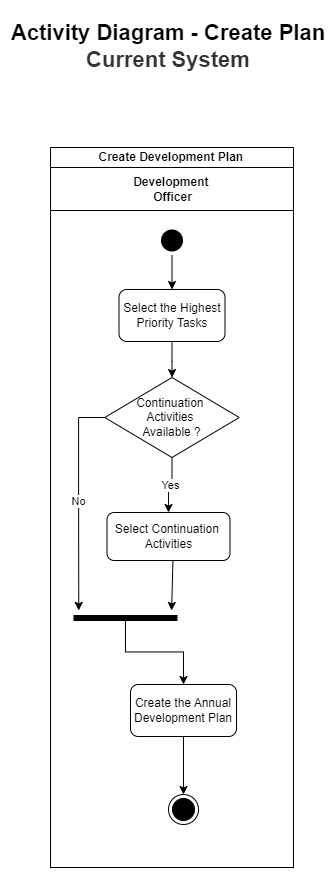

The diagram above was exported from draw.io. Its source (the exported page's mxGraphModel, read from the mxfile embedded in the PNG):
<mxGraphModel dx="2272" dy="3045" grid="0" gridSize="10" guides="0" tooltips="1" connect="1" arrows="1" fold="1" page="1" pageScale="1" pageWidth="850" pageHeight="1100" math="0" shadow="0">
  <root>
    <mxCell id="oCZNkBjScYoAk5PIi9ql-0" />
    <mxCell id="oCZNkBjScYoAk5PIi9ql-1" parent="oCZNkBjScYoAk5PIi9ql-0" />
    <mxCell id="oCZNkBjScYoAk5PIi9ql-2" value="Activity Diagram - Create Plan&lt;div style=&quot;font-size: 22px;&quot;&gt;&lt;font color=&quot;#333333&quot; style=&quot;font-size: 22px;&quot;&gt;Current System&lt;/font&gt;&lt;/div&gt;" style="text;html=1;align=center;verticalAlign=middle;whiteSpace=wrap;rounded=0;fontSize=22;labelBackgroundColor=none;fontColor=#000000;fontStyle=1" parent="oCZNkBjScYoAk5PIi9ql-1" vertex="1">
      <mxGeometry x="-749" y="-2163" width="324" height="82" as="geometry" />
    </mxCell>
    <mxCell id="oCZNkBjScYoAk5PIi9ql-3" style="edgeStyle=orthogonalEdgeStyle;rounded=0;orthogonalLoop=1;jettySize=auto;html=1;exitX=0.5;exitY=1;exitDx=0;exitDy=0;" parent="oCZNkBjScYoAk5PIi9ql-1" source="oCZNkBjScYoAk5PIi9ql-2" target="oCZNkBjScYoAk5PIi9ql-2" edge="1">
      <mxGeometry relative="1" as="geometry" />
    </mxCell>
    <mxCell id="5vNWk8oq8nF58LnvMP7b-4" value="Create Development Plan&amp;nbsp;" style="swimlane;childLayout=stackLayout;resizeParent=1;resizeParentMax=0;startSize=20;html=1;" parent="oCZNkBjScYoAk5PIi9ql-1" vertex="1">
      <mxGeometry x="-705" y="-2021" width="243" height="720" as="geometry" />
    </mxCell>
    <mxCell id="5vNWk8oq8nF58LnvMP7b-6" value="Development&amp;nbsp;&lt;div&gt;Officer&lt;/div&gt;" style="swimlane;startSize=43;html=1;" parent="5vNWk8oq8nF58LnvMP7b-4" vertex="1">
      <mxGeometry y="20" width="243" height="700" as="geometry" />
    </mxCell>
    <mxCell id="GVfu_xtyAA_I4ilyQd30-9" style="edgeStyle=orthogonalEdgeStyle;rounded=0;orthogonalLoop=1;jettySize=auto;html=1;exitX=0.5;exitY=1;exitDx=0;exitDy=0;" parent="5vNWk8oq8nF58LnvMP7b-6" source="5vNWk8oq8nF58LnvMP7b-10" target="ko7q3gx5RY684YWcFLTn-0" edge="1">
      <mxGeometry relative="1" as="geometry" />
    </mxCell>
    <mxCell id="5vNWk8oq8nF58LnvMP7b-10" value="Select the Highest Priority Tasks" style="rounded=1;whiteSpace=wrap;html=1;" parent="5vNWk8oq8nF58LnvMP7b-6" vertex="1">
      <mxGeometry x="68.5" y="122" width="106" height="52" as="geometry" />
    </mxCell>
    <mxCell id="y2WwoE-X-MpKdpyTvNx1-1" style="edgeStyle=orthogonalEdgeStyle;rounded=0;orthogonalLoop=1;jettySize=auto;html=1;exitX=0.5;exitY=1;exitDx=0;exitDy=0;entryX=0.5;entryY=0;entryDx=0;entryDy=0;" edge="1" parent="5vNWk8oq8nF58LnvMP7b-6" source="tdJDe_OYZd7vgjs-_C45-0" target="y2WwoE-X-MpKdpyTvNx1-0">
      <mxGeometry relative="1" as="geometry" />
    </mxCell>
    <mxCell id="tdJDe_OYZd7vgjs-_C45-0" value="Create the Annual Development Plan" style="rounded=1;whiteSpace=wrap;html=1;" parent="5vNWk8oq8nF58LnvMP7b-6" vertex="1">
      <mxGeometry x="80" y="517" width="106" height="52" as="geometry" />
    </mxCell>
    <mxCell id="ko7q3gx5RY684YWcFLTn-2" value="Yes" style="edgeStyle=orthogonalEdgeStyle;rounded=0;orthogonalLoop=1;jettySize=auto;html=1;exitX=0.5;exitY=1;exitDx=0;exitDy=0;entryX=0.5;entryY=0;entryDx=0;entryDy=0;" parent="5vNWk8oq8nF58LnvMP7b-6" source="ko7q3gx5RY684YWcFLTn-0" target="ko7q3gx5RY684YWcFLTn-1" edge="1">
      <mxGeometry relative="1" as="geometry" />
    </mxCell>
    <mxCell id="ko7q3gx5RY684YWcFLTn-7" value="No" style="edgeStyle=orthogonalEdgeStyle;rounded=0;orthogonalLoop=1;jettySize=auto;html=1;exitX=0;exitY=0.5;exitDx=0;exitDy=0;" parent="5vNWk8oq8nF58LnvMP7b-6" edge="1">
      <mxGeometry relative="1" as="geometry">
        <mxPoint x="28.263157894736878" y="442.94738127055916" as="targetPoint" />
        <mxPoint x="55.25" y="250" as="sourcePoint" />
        <Array as="points">
          <mxPoint x="28" y="319" />
          <mxPoint x="28" y="319" />
        </Array>
      </mxGeometry>
    </mxCell>
    <mxCell id="ko7q3gx5RY684YWcFLTn-0" value="Continuation&amp;nbsp;&lt;div&gt;Activities&amp;nbsp;&lt;/div&gt;&lt;div&gt;Available ?&lt;/div&gt;" style="rhombus;whiteSpace=wrap;html=1;" parent="5vNWk8oq8nF58LnvMP7b-6" vertex="1">
      <mxGeometry x="54.25" y="210" width="134.5" height="80" as="geometry" />
    </mxCell>
    <mxCell id="ko7q3gx5RY684YWcFLTn-8" style="edgeStyle=orthogonalEdgeStyle;rounded=0;orthogonalLoop=1;jettySize=auto;html=1;exitX=0.5;exitY=1;exitDx=0;exitDy=0;" parent="5vNWk8oq8nF58LnvMP7b-6" edge="1">
      <mxGeometry relative="1" as="geometry">
        <mxPoint x="121.10521175986833" y="442.94734914679293" as="targetPoint" />
        <mxPoint x="122.5" y="392" as="sourcePoint" />
        <Array as="points">
          <mxPoint x="121" y="393" />
        </Array>
      </mxGeometry>
    </mxCell>
    <mxCell id="ko7q3gx5RY684YWcFLTn-1" value="Select Continuation&amp;nbsp;&lt;div&gt;Activities&lt;/div&gt;" style="rounded=1;whiteSpace=wrap;html=1;" parent="5vNWk8oq8nF58LnvMP7b-6" vertex="1">
      <mxGeometry x="56.5" y="345" width="123" height="48" as="geometry" />
    </mxCell>
    <mxCell id="ko7q3gx5RY684YWcFLTn-10" style="edgeStyle=orthogonalEdgeStyle;rounded=0;orthogonalLoop=1;jettySize=auto;html=1;entryX=0.5;entryY=0;entryDx=0;entryDy=0;" parent="5vNWk8oq8nF58LnvMP7b-6" source="ko7q3gx5RY684YWcFLTn-4" target="tdJDe_OYZd7vgjs-_C45-0" edge="1">
      <mxGeometry relative="1" as="geometry">
        <mxPoint x="147" y="568" as="targetPoint" />
      </mxGeometry>
    </mxCell>
    <mxCell id="ko7q3gx5RY684YWcFLTn-4" value="" style="shape=line;html=1;strokeWidth=6;strokeColor=#000000;" parent="5vNWk8oq8nF58LnvMP7b-6" vertex="1">
      <mxGeometry x="23" y="449" width="104" height="3" as="geometry" />
    </mxCell>
    <mxCell id="GVfu_xtyAA_I4ilyQd30-13" style="edgeStyle=orthogonalEdgeStyle;rounded=0;orthogonalLoop=1;jettySize=auto;html=1;exitX=0.5;exitY=1;exitDx=0;exitDy=0;entryX=0.5;entryY=0;entryDx=0;entryDy=0;" parent="5vNWk8oq8nF58LnvMP7b-6" source="GVfu_xtyAA_I4ilyQd30-10" target="5vNWk8oq8nF58LnvMP7b-10" edge="1">
      <mxGeometry relative="1" as="geometry" />
    </mxCell>
    <mxCell id="GVfu_xtyAA_I4ilyQd30-10" value="" style="ellipse;html=1;shape=endState;fillColor=#000000;strokeColor=none;" parent="5vNWk8oq8nF58LnvMP7b-6" vertex="1">
      <mxGeometry x="106.5" y="58" width="30" height="30" as="geometry" />
    </mxCell>
    <mxCell id="y2WwoE-X-MpKdpyTvNx1-0" value="" style="ellipse;html=1;shape=endState;fillColor=#000000;strokeColor=#000000;" vertex="1" parent="5vNWk8oq8nF58LnvMP7b-6">
      <mxGeometry x="118" y="627" width="30" height="30" as="geometry" />
    </mxCell>
  </root>
</mxGraphModel>